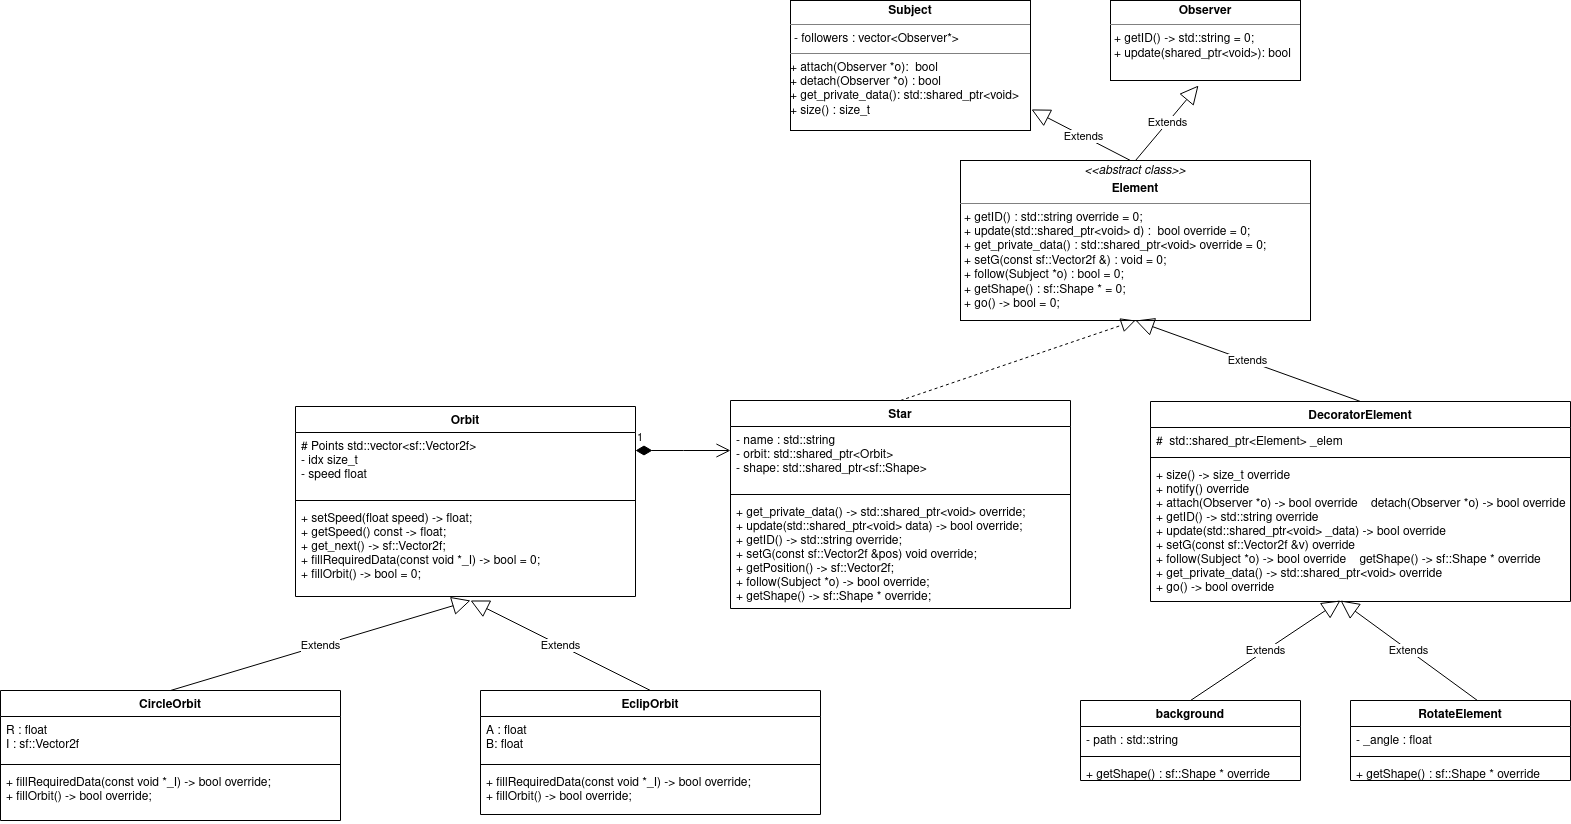

The diagram above was exported from draw.io. Its source (the exported page's mxGraphModel, read from the mxfile embedded in the PNG):
<mxGraphModel dx="2090" dy="651" grid="1" gridSize="10" guides="1" tooltips="1" connect="1" arrows="1" fold="1" page="1" pageScale="1" pageWidth="850" pageHeight="1100" math="0" shadow="0">
  <root>
    <mxCell id="0" />
    <mxCell id="1" parent="0" />
    <mxCell id="mZeLCoAeZdOTmYyG9tV3-6" value="&lt;p style=&quot;margin: 0px ; margin-top: 4px ; text-align: center&quot;&gt;&lt;i&gt;&amp;lt;&amp;lt;abstract class&amp;gt;&amp;gt;&lt;/i&gt;&lt;b&gt;&lt;br&gt;&lt;/b&gt;&lt;/p&gt;&lt;p style=&quot;margin: 0px ; margin-top: 4px ; text-align: center&quot;&gt;&lt;b&gt;Element&lt;/b&gt;&lt;b&gt;&lt;br&gt;&lt;/b&gt;&lt;/p&gt;&lt;hr size=&quot;1&quot;&gt;&lt;p style=&quot;margin: 0px ; margin-left: 4px&quot;&gt;+ getID() : std::string override = 0;&lt;br&gt;+ update(std::shared_ptr&amp;lt;void&amp;gt; d) :&amp;nbsp; bool override = 0;&lt;br&gt;+ get_private_data() : std::shared_ptr&amp;lt;void&amp;gt; override = 0;&lt;br&gt;+ setG(const sf::Vector2f &amp;amp;) : void = 0;&lt;br&gt;+ follow(Subject *o) : bool = 0;&lt;br&gt;+ getShape() : sf::Shape * = 0;&lt;br&gt;+ go() -&amp;gt; bool = 0;&lt;br&gt;&lt;br&gt;&lt;/p&gt;" style="verticalAlign=top;align=left;overflow=fill;fontSize=12;fontFamily=Helvetica;html=1;" parent="1" vertex="1">
      <mxGeometry x="240" y="200" width="350" height="160" as="geometry" />
    </mxCell>
    <mxCell id="mZeLCoAeZdOTmYyG9tV3-7" value="&lt;p style=&quot;margin: 0px ; margin-top: 4px ; text-align: center&quot;&gt;&lt;b&gt;Subject&lt;/b&gt;&lt;br&gt;&lt;/p&gt;&lt;hr size=&quot;1&quot;&gt;&lt;p style=&quot;margin: 0px ; margin-left: 4px&quot;&gt;- followers : vector&amp;lt;Observer*&amp;gt; &lt;/p&gt;&lt;hr size=&quot;1&quot;&gt;+ attach(Observer *o):&amp;nbsp; bool&amp;nbsp;&amp;nbsp;&amp;nbsp;&amp;nbsp;&amp;nbsp;&amp;nbsp;&amp;nbsp;&amp;nbsp;&amp;nbsp;&amp;nbsp;&amp;nbsp;&amp;nbsp;&amp;nbsp;&amp;nbsp;&amp;nbsp;&amp;nbsp; &lt;br&gt;&lt;div&gt;+ detach(Observer *o) : bool&amp;nbsp;&amp;nbsp;&amp;nbsp;&amp;nbsp;&amp;nbsp;&amp;nbsp;&amp;nbsp;&amp;nbsp;&amp;nbsp;&amp;nbsp;&amp;nbsp;&amp;nbsp;&amp;nbsp;&amp;nbsp;&amp;nbsp;&amp;nbsp; &lt;br&gt;+ get_private_data(): std::shared_ptr&amp;lt;void&amp;gt;&lt;br&gt;&lt;/div&gt;&lt;div&gt;+ size() : size_t&lt;br&gt;&lt;/div&gt;" style="verticalAlign=top;align=left;overflow=fill;fontSize=12;fontFamily=Helvetica;html=1;" parent="1" vertex="1">
      <mxGeometry x="70" y="40" width="240" height="130" as="geometry" />
    </mxCell>
    <mxCell id="mZeLCoAeZdOTmYyG9tV3-8" value="&lt;p style=&quot;margin: 0px ; margin-top: 4px ; text-align: center&quot;&gt;&lt;b&gt;Observer&lt;/b&gt;&lt;br&gt;&lt;/p&gt;&lt;hr size=&quot;1&quot;&gt;&lt;p style=&quot;margin: 0px ; margin-left: 4px&quot;&gt;+ getID() -&amp;gt; std::string = 0;&amp;nbsp;&amp;nbsp;&amp;nbsp;&amp;nbsp;&amp;nbsp;&amp;nbsp;&amp;nbsp;&amp;nbsp;&amp;nbsp;&amp;nbsp;&amp;nbsp;&amp;nbsp;&amp;nbsp; &amp;nbsp;&lt;br&gt;+ update(shared_ptr&amp;lt;void&amp;gt;): bool&lt;br&gt;&lt;/p&gt;&lt;div&gt;&lt;br&gt;&lt;/div&gt;" style="verticalAlign=top;align=left;overflow=fill;fontSize=12;fontFamily=Helvetica;html=1;" parent="1" vertex="1">
      <mxGeometry x="390" y="40" width="190" height="80" as="geometry" />
    </mxCell>
    <mxCell id="mZeLCoAeZdOTmYyG9tV3-12" value="Star" style="swimlane;fontStyle=1;align=center;verticalAlign=top;childLayout=stackLayout;horizontal=1;startSize=26;horizontalStack=0;resizeParent=1;resizeParentMax=0;resizeLast=0;collapsible=1;marginBottom=0;" parent="1" vertex="1">
      <mxGeometry x="10" y="440" width="340" height="208" as="geometry" />
    </mxCell>
    <mxCell id="mZeLCoAeZdOTmYyG9tV3-13" value="- name : std::string&#10;- orbit: std::shared_ptr&lt;Orbit&gt;&#10;- shape: std::shared_ptr&lt;sf::Shape&gt;" style="text;strokeColor=none;fillColor=none;align=left;verticalAlign=top;spacingLeft=4;spacingRight=4;overflow=hidden;rotatable=0;points=[[0,0.5],[1,0.5]];portConstraint=eastwest;" parent="mZeLCoAeZdOTmYyG9tV3-12" vertex="1">
      <mxGeometry y="26" width="340" height="64" as="geometry" />
    </mxCell>
    <mxCell id="mZeLCoAeZdOTmYyG9tV3-14" value="" style="line;strokeWidth=1;fillColor=none;align=left;verticalAlign=middle;spacingTop=-1;spacingLeft=3;spacingRight=3;rotatable=0;labelPosition=right;points=[];portConstraint=eastwest;" parent="mZeLCoAeZdOTmYyG9tV3-12" vertex="1">
      <mxGeometry y="90" width="340" height="8" as="geometry" />
    </mxCell>
    <mxCell id="mZeLCoAeZdOTmYyG9tV3-15" value="+ get_private_data() -&gt; std::shared_ptr&lt;void&gt; override;&#10;+ update(std::shared_ptr&lt;void&gt; data) -&gt; bool override;&#10;+ getID() -&gt; std::string override;&#10;+ setG(const sf::Vector2f &amp;pos) void override;&#10;+ getPosition() -&gt; sf::Vector2f;&#10;+ follow(Subject *o) -&gt; bool override;&#10;+ getShape() -&gt; sf::Shape * override;&#10;" style="text;strokeColor=none;fillColor=none;align=left;verticalAlign=top;spacingLeft=4;spacingRight=4;overflow=hidden;rotatable=0;points=[[0,0.5],[1,0.5]];portConstraint=eastwest;" parent="mZeLCoAeZdOTmYyG9tV3-12" vertex="1">
      <mxGeometry y="98" width="340" height="110" as="geometry" />
    </mxCell>
    <mxCell id="mZeLCoAeZdOTmYyG9tV3-16" value="DecoratorElement" style="swimlane;fontStyle=1;align=center;verticalAlign=top;childLayout=stackLayout;horizontal=1;startSize=26;horizontalStack=0;resizeParent=1;resizeParentMax=0;resizeLast=0;collapsible=1;marginBottom=0;" parent="1" vertex="1">
      <mxGeometry x="430" y="441" width="420" height="200" as="geometry" />
    </mxCell>
    <mxCell id="mZeLCoAeZdOTmYyG9tV3-17" value="#  std::shared_ptr&lt;Element&gt; _elem" style="text;strokeColor=none;fillColor=none;align=left;verticalAlign=top;spacingLeft=4;spacingRight=4;overflow=hidden;rotatable=0;points=[[0,0.5],[1,0.5]];portConstraint=eastwest;" parent="mZeLCoAeZdOTmYyG9tV3-16" vertex="1">
      <mxGeometry y="26" width="420" height="26" as="geometry" />
    </mxCell>
    <mxCell id="mZeLCoAeZdOTmYyG9tV3-18" value="" style="line;strokeWidth=1;fillColor=none;align=left;verticalAlign=middle;spacingTop=-1;spacingLeft=3;spacingRight=3;rotatable=0;labelPosition=right;points=[];portConstraint=eastwest;" parent="mZeLCoAeZdOTmYyG9tV3-16" vertex="1">
      <mxGeometry y="52" width="420" height="8" as="geometry" />
    </mxCell>
    <mxCell id="mZeLCoAeZdOTmYyG9tV3-19" value="+ size() -&gt; size_t override&#10;+ notify() override&#10;+ attach(Observer *o) -&gt; bool override    detach(Observer *o) -&gt; bool override&#10;+ getID() -&gt; std::string override&#10;+ update(std::shared_ptr&lt;void&gt; _data) -&gt; bool override&#10;+ setG(const sf::Vector2f &amp;v) override&#10;+ follow(Subject *o) -&gt; bool override    getShape() -&gt; sf::Shape * override&#10;+ get_private_data() -&gt; std::shared_ptr&lt;void&gt; override&#10;+ go() -&gt; bool override&#10;" style="text;strokeColor=none;fillColor=none;align=left;verticalAlign=top;spacingLeft=4;spacingRight=4;overflow=hidden;rotatable=0;points=[[0,0.5],[1,0.5]];portConstraint=eastwest;" parent="mZeLCoAeZdOTmYyG9tV3-16" vertex="1">
      <mxGeometry y="60" width="420" height="140" as="geometry" />
    </mxCell>
    <mxCell id="mZeLCoAeZdOTmYyG9tV3-20" value="RotateElement" style="swimlane;fontStyle=1;align=center;verticalAlign=top;childLayout=stackLayout;horizontal=1;startSize=26;horizontalStack=0;resizeParent=1;resizeParentMax=0;resizeLast=0;collapsible=1;marginBottom=0;" parent="1" vertex="1">
      <mxGeometry x="630" y="740" width="220" height="80" as="geometry" />
    </mxCell>
    <mxCell id="mZeLCoAeZdOTmYyG9tV3-21" value="- _angle : float" style="text;strokeColor=none;fillColor=none;align=left;verticalAlign=top;spacingLeft=4;spacingRight=4;overflow=hidden;rotatable=0;points=[[0,0.5],[1,0.5]];portConstraint=eastwest;" parent="mZeLCoAeZdOTmYyG9tV3-20" vertex="1">
      <mxGeometry y="26" width="220" height="26" as="geometry" />
    </mxCell>
    <mxCell id="mZeLCoAeZdOTmYyG9tV3-22" value="" style="line;strokeWidth=1;fillColor=none;align=left;verticalAlign=middle;spacingTop=-1;spacingLeft=3;spacingRight=3;rotatable=0;labelPosition=right;points=[];portConstraint=eastwest;" parent="mZeLCoAeZdOTmYyG9tV3-20" vertex="1">
      <mxGeometry y="52" width="220" height="8" as="geometry" />
    </mxCell>
    <mxCell id="mZeLCoAeZdOTmYyG9tV3-23" value="+ getShape() : sf::Shape * override" style="text;strokeColor=none;fillColor=none;align=left;verticalAlign=top;spacingLeft=4;spacingRight=4;overflow=hidden;rotatable=0;points=[[0,0.5],[1,0.5]];portConstraint=eastwest;" parent="mZeLCoAeZdOTmYyG9tV3-20" vertex="1">
      <mxGeometry y="60" width="220" height="20" as="geometry" />
    </mxCell>
    <mxCell id="mZeLCoAeZdOTmYyG9tV3-31" value="background" style="swimlane;fontStyle=1;align=center;verticalAlign=top;childLayout=stackLayout;horizontal=1;startSize=26;horizontalStack=0;resizeParent=1;resizeParentMax=0;resizeLast=0;collapsible=1;marginBottom=0;" parent="1" vertex="1">
      <mxGeometry x="360" y="740" width="220" height="80" as="geometry" />
    </mxCell>
    <mxCell id="mZeLCoAeZdOTmYyG9tV3-32" value="- path : std::string" style="text;strokeColor=none;fillColor=none;align=left;verticalAlign=top;spacingLeft=4;spacingRight=4;overflow=hidden;rotatable=0;points=[[0,0.5],[1,0.5]];portConstraint=eastwest;" parent="mZeLCoAeZdOTmYyG9tV3-31" vertex="1">
      <mxGeometry y="26" width="220" height="26" as="geometry" />
    </mxCell>
    <mxCell id="mZeLCoAeZdOTmYyG9tV3-33" value="" style="line;strokeWidth=1;fillColor=none;align=left;verticalAlign=middle;spacingTop=-1;spacingLeft=3;spacingRight=3;rotatable=0;labelPosition=right;points=[];portConstraint=eastwest;" parent="mZeLCoAeZdOTmYyG9tV3-31" vertex="1">
      <mxGeometry y="52" width="220" height="8" as="geometry" />
    </mxCell>
    <mxCell id="mZeLCoAeZdOTmYyG9tV3-34" value="+ getShape() : sf::Shape * override" style="text;strokeColor=none;fillColor=none;align=left;verticalAlign=top;spacingLeft=4;spacingRight=4;overflow=hidden;rotatable=0;points=[[0,0.5],[1,0.5]];portConstraint=eastwest;" parent="mZeLCoAeZdOTmYyG9tV3-31" vertex="1">
      <mxGeometry y="60" width="220" height="20" as="geometry" />
    </mxCell>
    <mxCell id="R7DJeSzWlJKR7pg3F9VU-1" value="Orbit" style="swimlane;fontStyle=1;align=center;verticalAlign=top;childLayout=stackLayout;horizontal=1;startSize=26;horizontalStack=0;resizeParent=1;resizeParentMax=0;resizeLast=0;collapsible=1;marginBottom=0;" vertex="1" parent="1">
      <mxGeometry x="-425" y="446" width="340" height="190" as="geometry" />
    </mxCell>
    <mxCell id="R7DJeSzWlJKR7pg3F9VU-2" value="# Points std::vector&lt;sf::Vector2f&gt;&#10;- idx size_t&#10;- speed float" style="text;strokeColor=none;fillColor=none;align=left;verticalAlign=top;spacingLeft=4;spacingRight=4;overflow=hidden;rotatable=0;points=[[0,0.5],[1,0.5]];portConstraint=eastwest;" vertex="1" parent="R7DJeSzWlJKR7pg3F9VU-1">
      <mxGeometry y="26" width="340" height="64" as="geometry" />
    </mxCell>
    <mxCell id="R7DJeSzWlJKR7pg3F9VU-3" value="" style="line;strokeWidth=1;fillColor=none;align=left;verticalAlign=middle;spacingTop=-1;spacingLeft=3;spacingRight=3;rotatable=0;labelPosition=right;points=[];portConstraint=eastwest;" vertex="1" parent="R7DJeSzWlJKR7pg3F9VU-1">
      <mxGeometry y="90" width="340" height="8" as="geometry" />
    </mxCell>
    <mxCell id="R7DJeSzWlJKR7pg3F9VU-4" value="+ setSpeed(float speed) -&gt; float;&#10;+ getSpeed() const -&gt; float;&#10;+ get_next() -&gt; sf::Vector2f;&#10;+ fillRequiredData(const void *_I) -&gt; bool = 0;&#10;+ fillOrbit() -&gt; bool = 0;" style="text;strokeColor=none;fillColor=none;align=left;verticalAlign=top;spacingLeft=4;spacingRight=4;overflow=hidden;rotatable=0;points=[[0,0.5],[1,0.5]];portConstraint=eastwest;" vertex="1" parent="R7DJeSzWlJKR7pg3F9VU-1">
      <mxGeometry y="98" width="340" height="92" as="geometry" />
    </mxCell>
    <mxCell id="R7DJeSzWlJKR7pg3F9VU-7" value="" style="endArrow=block;dashed=1;endFill=0;endSize=12;html=1;rounded=0;entryX=0.5;entryY=1;entryDx=0;entryDy=0;exitX=0.5;exitY=0;exitDx=0;exitDy=0;" edge="1" parent="1" source="mZeLCoAeZdOTmYyG9tV3-12" target="mZeLCoAeZdOTmYyG9tV3-6">
      <mxGeometry width="160" relative="1" as="geometry">
        <mxPoint x="-70" y="430" as="sourcePoint" />
        <mxPoint x="90" y="430" as="targetPoint" />
      </mxGeometry>
    </mxCell>
    <mxCell id="R7DJeSzWlJKR7pg3F9VU-9" value="1" style="endArrow=open;html=1;endSize=12;startArrow=diamondThin;startSize=14;startFill=1;edgeStyle=orthogonalEdgeStyle;align=left;verticalAlign=bottom;rounded=0;" edge="1" parent="1">
      <mxGeometry x="-1" y="3" relative="1" as="geometry">
        <mxPoint x="-85" y="490" as="sourcePoint" />
        <mxPoint x="10" y="490" as="targetPoint" />
        <Array as="points">
          <mxPoint x="-37" y="490" />
        </Array>
      </mxGeometry>
    </mxCell>
    <mxCell id="R7DJeSzWlJKR7pg3F9VU-14" value="Extends" style="endArrow=block;endSize=16;endFill=0;html=1;rounded=0;entryX=0.463;entryY=1.063;entryDx=0;entryDy=0;entryPerimeter=0;exitX=0.5;exitY=0;exitDx=0;exitDy=0;" edge="1" parent="1" source="mZeLCoAeZdOTmYyG9tV3-6" target="mZeLCoAeZdOTmYyG9tV3-8">
      <mxGeometry width="160" relative="1" as="geometry">
        <mxPoint x="360" y="170" as="sourcePoint" />
        <mxPoint x="520" y="170" as="targetPoint" />
      </mxGeometry>
    </mxCell>
    <mxCell id="R7DJeSzWlJKR7pg3F9VU-15" value="Extends" style="endArrow=block;endSize=16;endFill=0;html=1;rounded=0;entryX=1.004;entryY=0.838;entryDx=0;entryDy=0;entryPerimeter=0;exitX=0.5;exitY=0;exitDx=0;exitDy=0;" edge="1" parent="1" source="mZeLCoAeZdOTmYyG9tV3-6" target="mZeLCoAeZdOTmYyG9tV3-7">
      <mxGeometry width="160" relative="1" as="geometry">
        <mxPoint x="360" y="170" as="sourcePoint" />
        <mxPoint x="520" y="170" as="targetPoint" />
        <Array as="points">
          <mxPoint x="410" y="200" />
        </Array>
      </mxGeometry>
    </mxCell>
    <mxCell id="R7DJeSzWlJKR7pg3F9VU-17" value="Extends" style="endArrow=block;endSize=16;endFill=0;html=1;rounded=0;entryX=0.5;entryY=1;entryDx=0;entryDy=0;exitX=0.5;exitY=0;exitDx=0;exitDy=0;" edge="1" parent="1" source="mZeLCoAeZdOTmYyG9tV3-16" target="mZeLCoAeZdOTmYyG9tV3-6">
      <mxGeometry width="160" relative="1" as="geometry">
        <mxPoint x="610" y="410" as="sourcePoint" />
        <mxPoint x="770" y="410" as="targetPoint" />
      </mxGeometry>
    </mxCell>
    <mxCell id="R7DJeSzWlJKR7pg3F9VU-18" value="Extends" style="endArrow=block;endSize=16;endFill=0;html=1;rounded=0;exitX=0.577;exitY=0;exitDx=0;exitDy=0;exitPerimeter=0;" edge="1" parent="1" source="mZeLCoAeZdOTmYyG9tV3-20">
      <mxGeometry width="160" relative="1" as="geometry">
        <mxPoint x="360" y="620" as="sourcePoint" />
        <mxPoint x="620" y="640" as="targetPoint" />
        <Array as="points" />
      </mxGeometry>
    </mxCell>
    <mxCell id="R7DJeSzWlJKR7pg3F9VU-19" value="Extends" style="endArrow=block;endSize=16;endFill=0;html=1;rounded=0;exitX=0.5;exitY=0;exitDx=0;exitDy=0;exitPerimeter=0;" edge="1" parent="1" source="mZeLCoAeZdOTmYyG9tV3-31">
      <mxGeometry width="160" relative="1" as="geometry">
        <mxPoint x="460" y="730" as="sourcePoint" />
        <mxPoint x="620" y="640" as="targetPoint" />
      </mxGeometry>
    </mxCell>
    <mxCell id="R7DJeSzWlJKR7pg3F9VU-24" value="CircleOrbit" style="swimlane;fontStyle=1;align=center;verticalAlign=top;childLayout=stackLayout;horizontal=1;startSize=26;horizontalStack=0;resizeParent=1;resizeParentMax=0;resizeLast=0;collapsible=1;marginBottom=0;" vertex="1" parent="1">
      <mxGeometry x="-720" y="730" width="340" height="130" as="geometry" />
    </mxCell>
    <mxCell id="R7DJeSzWlJKR7pg3F9VU-25" value="R : float&#10;I : sf::Vector2f " style="text;strokeColor=none;fillColor=none;align=left;verticalAlign=top;spacingLeft=4;spacingRight=4;overflow=hidden;rotatable=0;points=[[0,0.5],[1,0.5]];portConstraint=eastwest;" vertex="1" parent="R7DJeSzWlJKR7pg3F9VU-24">
      <mxGeometry y="26" width="340" height="44" as="geometry" />
    </mxCell>
    <mxCell id="R7DJeSzWlJKR7pg3F9VU-26" value="" style="line;strokeWidth=1;fillColor=none;align=left;verticalAlign=middle;spacingTop=-1;spacingLeft=3;spacingRight=3;rotatable=0;labelPosition=right;points=[];portConstraint=eastwest;" vertex="1" parent="R7DJeSzWlJKR7pg3F9VU-24">
      <mxGeometry y="70" width="340" height="8" as="geometry" />
    </mxCell>
    <mxCell id="R7DJeSzWlJKR7pg3F9VU-27" value="+ fillRequiredData(const void *_I) -&gt; bool override;&#10;+ fillOrbit() -&gt; bool override;" style="text;strokeColor=none;fillColor=none;align=left;verticalAlign=top;spacingLeft=4;spacingRight=4;overflow=hidden;rotatable=0;points=[[0,0.5],[1,0.5]];portConstraint=eastwest;" vertex="1" parent="R7DJeSzWlJKR7pg3F9VU-24">
      <mxGeometry y="78" width="340" height="52" as="geometry" />
    </mxCell>
    <mxCell id="R7DJeSzWlJKR7pg3F9VU-28" value="EclipOrbit" style="swimlane;fontStyle=1;align=center;verticalAlign=top;childLayout=stackLayout;horizontal=1;startSize=26;horizontalStack=0;resizeParent=1;resizeParentMax=0;resizeLast=0;collapsible=1;marginBottom=0;" vertex="1" parent="1">
      <mxGeometry x="-240" y="730" width="340" height="124" as="geometry" />
    </mxCell>
    <mxCell id="R7DJeSzWlJKR7pg3F9VU-29" value="A : float&#10;B: float&#10;" style="text;strokeColor=none;fillColor=none;align=left;verticalAlign=top;spacingLeft=4;spacingRight=4;overflow=hidden;rotatable=0;points=[[0,0.5],[1,0.5]];portConstraint=eastwest;" vertex="1" parent="R7DJeSzWlJKR7pg3F9VU-28">
      <mxGeometry y="26" width="340" height="44" as="geometry" />
    </mxCell>
    <mxCell id="R7DJeSzWlJKR7pg3F9VU-30" value="" style="line;strokeWidth=1;fillColor=none;align=left;verticalAlign=middle;spacingTop=-1;spacingLeft=3;spacingRight=3;rotatable=0;labelPosition=right;points=[];portConstraint=eastwest;" vertex="1" parent="R7DJeSzWlJKR7pg3F9VU-28">
      <mxGeometry y="70" width="340" height="8" as="geometry" />
    </mxCell>
    <mxCell id="R7DJeSzWlJKR7pg3F9VU-31" value="+ fillRequiredData(const void *_I) -&gt; bool override;&#10;+ fillOrbit() -&gt; bool override;" style="text;strokeColor=none;fillColor=none;align=left;verticalAlign=top;spacingLeft=4;spacingRight=4;overflow=hidden;rotatable=0;points=[[0,0.5],[1,0.5]];portConstraint=eastwest;" vertex="1" parent="R7DJeSzWlJKR7pg3F9VU-28">
      <mxGeometry y="78" width="340" height="46" as="geometry" />
    </mxCell>
    <mxCell id="R7DJeSzWlJKR7pg3F9VU-32" value="Extends" style="endArrow=block;endSize=16;endFill=0;html=1;rounded=0;exitX=0.5;exitY=0;exitDx=0;exitDy=0;" edge="1" parent="1" source="R7DJeSzWlJKR7pg3F9VU-24">
      <mxGeometry width="160" relative="1" as="geometry">
        <mxPoint x="-270" y="620" as="sourcePoint" />
        <mxPoint x="-250" y="640" as="targetPoint" />
      </mxGeometry>
    </mxCell>
    <mxCell id="R7DJeSzWlJKR7pg3F9VU-33" value="Extends" style="endArrow=block;endSize=16;endFill=0;html=1;rounded=0;exitX=0.5;exitY=0;exitDx=0;exitDy=0;" edge="1" parent="1" source="R7DJeSzWlJKR7pg3F9VU-28">
      <mxGeometry width="160" relative="1" as="geometry">
        <mxPoint x="-270" y="620" as="sourcePoint" />
        <mxPoint x="-250" y="640" as="targetPoint" />
      </mxGeometry>
    </mxCell>
  </root>
</mxGraphModel>